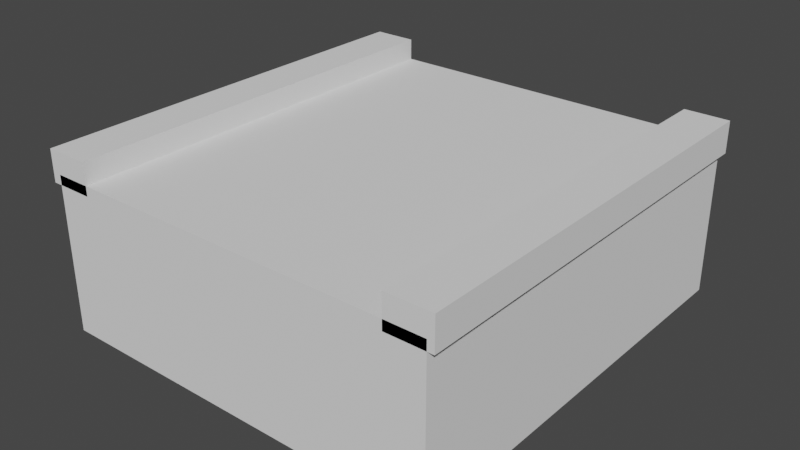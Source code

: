 # Source: course.blend  (saved by Blender 2.80.75; exported with 4.5.12 LTS)
import bpy
from mathutils import Matrix  # noqa: F401  (used for matrix-valued properties, if any)

bpy.ops.wm.read_factory_settings(use_empty=True)
scene = bpy.context.scene
scene.name = 'Scene'

# ---- collections
col_collection = bpy.data.collections.new('Collection'); scene.collection.children.link(col_collection)
col_mesh = bpy.data.collections.new('Mesh'); scene.collection.children.link(col_mesh)
col_rig = bpy.data.collections.new('Rig'); scene.collection.children.link(col_rig)
col_collision = bpy.data.collections.new('Collision'); scene.collection.children.link(col_collision)
col_extras = bpy.data.collections.new('Extras'); scene.collection.children.link(col_extras)

# ---- world
world_world = bpy.data.worlds.new('World'); scene.world = world_world
world_world.use_nodes = True; world_world.node_tree.nodes.clear()
_N = world_world.node_tree.nodes; _L = world_world.node_tree.links
n0 = _N.new('ShaderNodeOutputWorld'); n0.name = 'World Output'; n0.location = (300, 300)
n1 = _N.new('ShaderNodeBackground'); n1.name = 'Background'; n1.location = (10, 300)
n1.inputs[0].default_value = (0.05088, 0.05088, 0.05088, 1.0)
_L.new(n1.outputs[0], n0.inputs[0])
n0.is_active_output = True
world_world.color = (0.05088, 0.05088, 0.05088)
world_world.use_sun_shadow = False
world_world.sun_shadow_jitter_overblur = 0.0

# ---- meshes
me_cube_003 = bpy.data.meshes.new('Cube.003')
me_cube_003.from_pydata([(-1.0, -1.0, -1.0), (-1.0, -1.0, 1.0), (-1.0, 1.0, -1.0), (-1.0, 1.0, 1.0), (1.0, -1.0, -1.0), (1.0, -1.0, 1.0), (1.0, 1.0, -1.0), (1.0, 1.0, 1.0)], [], [(0, 1, 3, 2), (2, 3, 7, 6), (6, 7, 5, 4), (4, 5, 1, 0), (2, 6, 4, 0), (7, 3, 1, 5)])
_uv = me_cube_003.uv_layers.new(name='UVMap')
_uv.uv.foreach_set('vector', [0.375, 0.0, 0.625, 0.0, 0.625, 0.25, 0.375, 0.25, 0.375, 0.25, 0.625, 0.25, 0.625, 0.5, 0.375, 0.5, 0.375, 0.5, 0.625, 0.5, 0.625, 0.75, 0.375, 0.75, 0.375, 0.75, 0.625, 0.75, 0.625, 1.0, 0.375, 1.0, 0.125, 0.5, 0.375, 0.5, 0.375, 0.75, 0.125, 0.75, 0.625, 0.5, 0.875, 0.5, 0.875, 0.75, 0.625, 0.75])
me_cube_003.use_remesh_preserve_volume = False
me_cube_003.use_remesh_preserve_attributes = False
me_cube_003.use_mirror_vertex_groups = False
me_cube_003.update()
me_cube_004 = bpy.data.meshes.new('Cube.004')
me_cube_004.from_pydata([(-1.0, -1.0, -1.0), (-1.0, -1.0, 1.0), (-1.0, 1.0, -1.0), (-1.0, 1.0, 1.0), (1.0, -1.0, -1.0), (1.0, -1.0, 1.0), (1.0, 1.0, -1.0), (1.0, 1.0, 1.0)], [], [(0, 1, 3, 2), (2, 3, 7, 6), (6, 7, 5, 4), (4, 5, 1, 0), (2, 6, 4, 0), (7, 3, 1, 5)])
_uv = me_cube_004.uv_layers.new(name='UVMap')
_uv.uv.foreach_set('vector', [0.375, 0.0, 0.625, 0.0, 0.625, 0.25, 0.375, 0.25, 0.375, 0.25, 0.625, 0.25, 0.625, 0.5, 0.375, 0.5, 0.375, 0.5, 0.625, 0.5, 0.625, 0.75, 0.375, 0.75, 0.375, 0.75, 0.625, 0.75, 0.625, 1.0, 0.375, 1.0, 0.125, 0.5, 0.375, 0.5, 0.375, 0.75, 0.125, 0.75, 0.625, 0.5, 0.875, 0.5, 0.875, 0.75, 0.625, 0.75])
me_cube_004.use_remesh_preserve_volume = False
me_cube_004.use_remesh_preserve_attributes = False
me_cube_004.use_mirror_vertex_groups = False
me_cube_004.update()
me_cube_001 = bpy.data.meshes.new('Cube.001')
me_cube_001.from_pydata([(-1.0, -1.0, -1.0), (-1.0, -1.0, 1.0), (-1.0, 1.0, -1.0), (-1.0, 1.0, 1.0), (1.0, -1.0, -1.0), (1.0, -1.0, 1.0), (1.0, 1.0, -1.0), (1.0, 1.0, 1.0)], [], [(0, 1, 3, 2), (2, 3, 7, 6), (6, 7, 5, 4), (4, 5, 1, 0), (2, 6, 4, 0), (7, 3, 1, 5)])
_uv = me_cube_001.uv_layers.new(name='UVMap')
_uv.uv.foreach_set('vector', [0.375, 0.0, 0.625, 0.0, 0.625, 0.25, 0.375, 0.25, 0.375, 0.25, 0.625, 0.25, 0.625, 0.5, 0.375, 0.5, 0.375, 0.5, 0.625, 0.5, 0.625, 0.75, 0.375, 0.75, 0.375, 0.75, 0.625, 0.75, 0.625, 1.0, 0.375, 1.0, 0.125, 0.5, 0.375, 0.5, 0.375, 0.75, 0.125, 0.75, 0.625, 0.5, 0.875, 0.5, 0.875, 0.75, 0.625, 0.75])
me_cube_001.use_remesh_preserve_volume = False
me_cube_001.use_remesh_preserve_attributes = False
me_cube_001.use_mirror_vertex_groups = False
me_cube_001.update()

# ---- objects
ob_rantl = bpy.data.objects.new('Rantl', me_cube_003)
ob_rantl_001 = bpy.data.objects.new('Rantl.001', me_cube_004)
ob_ground = bpy.data.objects.new('Ground', me_cube_001)

# ---- transforms, parenting, visibility, modifiers, constraints
ob_rantl.location = (-2.727, 0.0, 0.4077)
ob_rantl.scale = (0.3299, 3.135, -0.2327)
ob_rantl.lineart.crease_threshold = 0.0
ob_rantl_001.location = (2.695, 0.0, 0.4077)
ob_rantl_001.scale = (0.3299, 3.135, -0.2327)
ob_rantl_001.lineart.crease_threshold = 0.0
ob_ground.location = (0.0, 0.0, -0.8247)
ob_ground.scale = (2.928, 3.135, -1.145)
ob_ground.lineart.crease_threshold = 0.0

# ---- collection membership
col_collection.objects.link(ob_rantl)
col_collection.objects.link(ob_rantl_001)
col_mesh.objects.link(ob_ground)

# ---- scene / render settings (as saved in the file)
scene.frame_start = 1; scene.frame_end = 250; scene.frame_set(0)
scene.render.engine = 'BLENDER_EEVEE_NEXT'
scene.cycles.use_denoising = False
scene.cycles.samples = 128
scene.cycles.sampling_pattern = 'TABULATED_SOBOL'
scene.cycles.use_adaptive_sampling = False
scene.cycles.use_light_tree = False
scene.view_settings.view_transform = 'Filmic'
bpy.context.view_layer.update()

# ---- added for rendering (the .blend has no active camera and no usable light): camera, sun
cam_auto = bpy.data.cameras.new('AutoCamera')
cam_auto.lens = 50.0
cam_auto.sensor_width = 36.0
cam_auto.clip_end = 1000.0
ob_auto_camera = bpy.data.objects.new('AutoCamera', cam_auto)
scene.collection.objects.link(ob_auto_camera)
ob_auto_camera.location = (8.4192, -10.1226, 6.08372)
ob_auto_camera.rotation_euler = (1.09748, -7.21219e-08, 0.694738)
scene.camera = ob_auto_camera
light_auto_sun = bpy.data.lights.new('AutoSun', 'SUN')
light_auto_sun.energy = 3.0
light_auto_sun.angle = 0.0523599
ob_auto_sun = bpy.data.objects.new('AutoSun', light_auto_sun)
scene.collection.objects.link(ob_auto_sun)
ob_auto_sun.rotation_euler = (0.872665, 0.174533, 0.523599)
bpy.context.view_layer.update()
